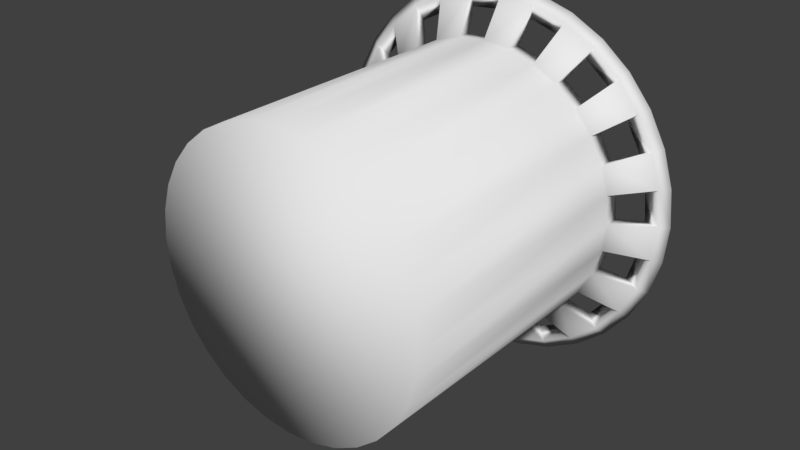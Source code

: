 # Source: Trash.blend  (saved by Blender 2.79.0; exported with 4.5.12 LTS)
import bpy
from mathutils import Matrix  # noqa: F401  (used for matrix-valued properties, if any)

bpy.ops.wm.read_factory_settings(use_empty=True)
scene = bpy.context.scene
scene.name = 'Scene'

# ---- collections
col_collection_1 = bpy.data.collections.new('Collection 1'); scene.collection.children.link(col_collection_1)

# ---- world
world_world = bpy.data.worlds.new('World'); scene.world = world_world
world_world.color = (0.05088, 0.05088, 0.05088)
world_world.use_sun_shadow = False
world_world.sun_shadow_jitter_overblur = 0.0
world_world.cycles.sampling_method = 'MANUAL'

# ---- meshes
me_cylinder = bpy.data.meshes.new('Cylinder')
me_cylinder.from_pydata([(0.0, -2.049e-08, -0.4687), (0.0, 0.9373, -0.4687), (0.09143, -2.009e-08, -0.4597), (0.09143, 0.9373, -0.4597), (0.1794, -1.893e-08, -0.433), (0.1794, 0.9373, -0.433), (0.2604, -1.703e-08, -0.3897), (0.2604, 0.9373, -0.3897), (0.3314, -1.449e-08, -0.3314), (0.3314, 0.9373, -0.3314), (0.3897, -1.138e-08, -0.2604), (0.3897, 0.9373, -0.2604), (0.433, -7.84e-09, -0.1794), (0.433, 0.9373, -0.1794), (0.4597, -3.997e-09, -0.09143), (0.4597, 0.9373, -0.09143), (0.4687, -1.547e-15, -3.538e-08), (0.4687, 0.9373, -7.636e-08), (0.4597, 3.997e-09, 0.09143), (0.4597, 0.9373, 0.09143), (0.433, 7.84e-09, 0.1794), (0.433, 0.9373, 0.1794), (0.3897, 1.138e-08, 0.2604), (0.3897, 0.9373, 0.2604), (0.3314, 1.449e-08, 0.3314), (0.3314, 0.9373, 0.3314), (0.2604, 1.703e-08, 0.3897), (0.2604, 0.9373, 0.3897), (0.1794, 1.893e-08, 0.433), (0.1794, 0.9373, 0.433), (0.09143, 2.009e-08, 0.4597), (0.09143, 0.9373, 0.4597), (-1.527e-07, 2.049e-08, 0.4687), (-1.527e-07, 0.9373, 0.4687), (-0.09143, 2.009e-08, 0.4597), (-0.09143, 0.9373, 0.4597), (-0.1794, 1.893e-08, 0.433), (-0.1794, 0.9373, 0.433), (-0.2604, 1.703e-08, 0.3897), (-0.2604, 0.9373, 0.3897), (-0.3314, 1.449e-08, 0.3314), (-0.3314, 0.9373, 0.3314), (-0.3897, 1.138e-08, 0.2604), (-0.3897, 0.9373, 0.2604), (-0.433, 7.84e-09, 0.1794), (-0.433, 0.9373, 0.1794), (-0.4597, 3.997e-09, 0.09143), (-0.4597, 0.9373, 0.09143), (-0.4687, -1.978e-14, -4.525e-07), (-0.4687, 0.9373, -4.935e-07), (-0.4597, -3.997e-09, -0.09143), (-0.4597, 0.9373, -0.09143), (-0.433, -7.84e-09, -0.1794), (-0.433, 0.9373, -0.1794), (-0.3897, -1.138e-08, -0.2604), (-0.3897, 0.9373, -0.2604), (-0.3314, -1.449e-08, -0.3314), (-0.3314, 0.9373, -0.3314), (-0.2604, -1.703e-08, -0.3897), (-0.2604, 0.9373, -0.3897), (-0.1794, -1.893e-08, -0.433), (-0.1794, 0.9373, -0.433), (-0.09143, -2.009e-08, -0.4597), (-0.09143, 0.9373, -0.4597), (0.07772, 0.9373, -0.3907), (0.0, 0.9373, -0.3984), (0.1525, 0.9373, -0.3681), (0.2213, 0.9373, -0.3313), (0.2817, 0.9373, -0.2817), (0.3313, 0.9373, -0.2213), (0.3681, 0.9373, -0.1525), (0.3907, 0.9373, -0.07772), (0.3984, 0.9373, -7.105e-08), (0.3907, 0.9373, 0.07772), (0.3681, 0.9373, 0.1525), (0.3313, 0.9373, 0.2213), (0.2817, 0.9373, 0.2817), (0.2213, 0.9373, 0.3313), (0.1525, 0.9373, 0.3681), (0.07772, 0.9373, 0.3907), (-1.298e-07, 0.9373, 0.3984), (-0.07772, 0.9373, 0.3907), (-0.1525, 0.9373, 0.3681), (-0.2213, 0.9373, 0.3313), (-0.2817, 0.9373, 0.2817), (-0.3313, 0.9373, 0.2213), (-0.3681, 0.9373, 0.1525), (-0.3907, 0.9373, 0.07772), (-0.3984, 0.9373, -4.257e-07), (-0.3907, 0.9373, -0.07772), (-0.3681, 0.9373, -0.1525), (-0.3313, 0.9373, -0.2213), (-0.2817, 0.9373, -0.2817), (-0.2213, 0.9373, -0.3313), (-0.1525, 0.9373, -0.3681), (-0.07772, 0.9373, -0.3907), (0.07772, 0.09254, -0.3907), (1.192e-07, 0.09254, -0.3984), (0.1525, 0.09254, -0.3681), (0.2213, 0.09254, -0.3313), (0.2817, 0.09254, -0.2817), (0.3313, 0.09254, -0.2213), (0.3681, 0.09254, -0.1525), (0.3907, 0.09254, -0.07772), (0.3984, 0.09254, -3.412e-08), (0.3907, 0.09254, 0.07772), (0.3681, 0.09254, 0.1525), (0.3313, 0.09254, 0.2213), (0.2817, 0.09254, 0.2817), (0.2213, 0.09254, 0.3313), (0.1525, 0.09254, 0.3681), (0.07772, 0.09254, 0.3907), (-1.06e-08, 0.09254, 0.3984), (-0.07772, 0.09254, 0.3907), (-0.1525, 0.09254, 0.3681), (-0.2213, 0.09254, 0.3313), (-0.2817, 0.09254, 0.2817), (-0.3313, 0.09254, 0.2213), (-0.3681, 0.09254, 0.1525), (-0.3907, 0.09254, 0.07772), (-0.3984, 0.09254, -3.887e-07), (-0.3907, 0.09254, -0.07772), (-0.3681, 0.09254, -0.1525), (-0.3313, 0.09254, -0.2213), (-0.2817, 0.09254, -0.2817), (-0.2213, 0.09254, -0.3313), (-0.1525, 0.09254, -0.3681), (-0.07772, 0.09254, -0.3907), (-0.2152, 0.9855, -0.5196), (0.0, 0.8853, -0.4687), (0.09143, 0.8853, -0.4597), (-0.3125, 0.9855, -0.4676), (0.1794, 0.8853, -0.433), (-0.3977, 0.9855, -0.3977), (0.2604, 0.8853, -0.3897), (-0.4676, 0.9855, -0.3125), (0.3314, 0.8853, -0.3314), (-0.5196, 0.9855, -0.2152), (0.3897, 0.8853, -0.2604), (-0.5516, 0.9855, -0.1097), (0.433, 0.8853, -0.1794), (-0.5624, 0.9855, -5.861e-07), (0.4597, 0.8853, -0.09143), (-0.5516, 0.9855, 0.1097), (0.4687, 0.8853, -7.408e-08), (-0.5196, 0.9855, 0.2152), (0.4597, 0.8853, 0.09143), (-0.4676, 0.9855, 0.3125), (0.433, 0.8853, 0.1794), (-0.3977, 0.9855, 0.3977), (0.3897, 0.8853, 0.2604), (-0.3125, 0.9855, 0.4676), (0.3314, 0.8853, 0.3314), (-0.2152, 0.9855, 0.5196), (0.2604, 0.8853, 0.3897), (-0.1097, 0.9855, 0.5516), (0.1794, 0.8853, 0.433), (-1.833e-07, 0.9855, 0.5624), (0.09143, 0.8853, 0.4597), (0.1097, 0.9855, 0.5516), (-1.527e-07, 0.8853, 0.4687), (0.2152, 0.9855, 0.5196), (-0.09143, 0.8853, 0.4597), (0.3125, 0.9855, 0.4676), (-0.1794, 0.8853, 0.433), (0.3977, 0.9855, 0.3977), (-0.2604, 0.8853, 0.3897), (0.4676, 0.9855, 0.3125), (-0.3314, 0.8853, 0.3314), (0.5196, 0.9855, 0.2152), (-0.3897, 0.8853, 0.2604), (0.5516, 0.9855, 0.1097), (-0.433, 0.8853, 0.1794), (0.5624, 0.9855, -8.554e-08), (-0.4597, 0.8853, 0.09143), (0.5516, 0.9855, -0.1097), (-0.4687, 0.8853, -4.912e-07), (0.5196, 0.9855, -0.2152), (-0.4597, 0.8853, -0.09143), (0.4676, 0.9855, -0.3125), (-0.433, 0.8853, -0.1794), (0.3977, 0.9855, -0.3977), (-0.3897, 0.8853, -0.2604), (0.3125, 0.9855, -0.4676), (-0.3314, 0.8853, -0.3314), (0.2152, 0.9855, -0.5196), (-0.2604, 0.8853, -0.3897), (0.0, 0.9855, -0.6233), (-0.1794, 0.8853, -0.433), (0.0, 0.9855, -0.5624), (-0.09143, 0.8853, -0.4597), (0.1097, 0.9855, -0.5516), (-0.1097, 0.9855, -0.5516), (0.1216, 0.9855, -0.6114), (0.2385, 0.9855, -0.5759), (0.3463, 0.9855, -0.5183), (0.4408, 0.9855, -0.4408), (0.5183, 0.9855, -0.3463), (0.5759, 0.9855, -0.2385), (0.6114, 0.9855, -0.1216), (0.6233, 0.9855, -9.014e-08), (0.6114, 0.9855, 0.1216), (0.5759, 0.9855, 0.2385), (0.5183, 0.9855, 0.3463), (0.4408, 0.9855, 0.4408), (0.3463, 0.9855, 0.5183), (0.2385, 0.9855, 0.5759), (0.1216, 0.9855, 0.6114), (-2.031e-07, 0.9855, 0.6233), (-0.1216, 0.9855, 0.6114), (-0.2385, 0.9855, 0.5759), (-0.3463, 0.9855, 0.5183), (-0.4408, 0.9855, 0.4408), (-0.5183, 0.9855, 0.3463), (-0.5759, 0.9855, 0.2385), (-0.6114, 0.9855, 0.1216), (-0.6233, 0.9855, -6.45e-07), (-0.6114, 0.9855, -0.1216), (-0.5759, 0.9855, -0.2385), (-0.5183, 0.9855, -0.3463), (-0.4408, 0.9855, -0.4408), (-0.3463, 0.9855, -0.5183), (-0.2385, 0.9855, -0.5759), (-0.1216, 0.9855, -0.6114), (0.0, 0.9759, -0.5437), (-0.5332, 0.9759, 0.1061), (0.208, 0.9759, 0.5023), (0.452, 0.9759, -0.302), (-0.1061, 0.9759, -0.5332), (-0.5023, 0.9759, 0.208), (0.302, 0.9759, 0.452), (0.3844, 0.9759, -0.3844), (-0.208, 0.9759, -0.5023), (-0.3844, 0.9759, 0.3844), (-0.452, 0.9759, 0.302), (0.452, 0.9759, 0.302), (0.3844, 0.9759, 0.3844), (0.208, 0.9759, -0.5023), (0.302, 0.9759, -0.452), (-0.3844, 0.9759, -0.3844), (-0.302, 0.9759, -0.452), (0.5023, 0.9759, -0.208), (0.1061, 0.9759, 0.5332), (-0.5437, 0.9759, -5.676e-07), (0.5332, 0.9759, -0.1061), (-1.771e-07, 0.9759, 0.5437), (-0.5332, 0.9759, -0.1061), (0.5437, 0.9759, -8.37e-08), (-0.1061, 0.9759, 0.5332), (-0.5023, 0.9759, -0.208), (0.5332, 0.9759, 0.1061), (-0.208, 0.9759, 0.5023), (0.1061, 0.9759, -0.5332), (-0.452, 0.9759, -0.302), (0.5023, 0.9759, 0.208), (-0.302, 0.9759, 0.452), (-0.581, 0.9655, 0.1156), (0.5473, 0.9655, 0.2267), (-0.5924, 0.9655, -6.142e-07), (0.4926, 0.9655, 0.3291), (-0.581, 0.9655, -0.1156), (0.4189, 0.9655, 0.4189), (-0.5473, 0.9655, -0.2267), (0.3291, 0.9655, 0.4926), (0.0, 0.9655, -0.5924), (-0.4189, 0.9655, -0.4189), (-0.4926, 0.9655, -0.3291), (0.1156, 0.9655, 0.581), (0.2267, 0.9655, 0.5473), (0.2267, 0.9655, -0.5473), (0.1156, 0.9655, -0.581), (0.581, 0.9655, 0.1156), (-0.5473, 0.9655, 0.2267), (0.5924, 0.9655, -8.693e-08), (-0.4926, 0.9655, 0.3291), (0.581, 0.9655, -0.1156), (-0.4189, 0.9655, 0.4189), (0.5473, 0.9655, -0.2267), (-0.3291, 0.9655, 0.4926), (0.4926, 0.9655, -0.3291), (-0.2267, 0.9655, 0.5473), (-0.1156, 0.9655, -0.581), (0.4189, 0.9655, -0.4189), (-0.1156, 0.9655, 0.581), (-0.2267, 0.9655, -0.5473), (0.3291, 0.9655, -0.4926), (-1.93e-07, 0.9655, 0.5924), (-0.3291, 0.9655, -0.4926)], [], [(271, 273, 200, 201), (241, 244, 175, 177), (256, 272, 214, 215), (225, 243, 141, 143), (257, 271, 201, 202), (226, 242, 159, 161), (227, 241, 177, 179), (258, 256, 215, 216), (259, 257, 202, 203), (228, 224, 189, 192), (229, 225, 143, 145), (260, 258, 216, 217), (230, 226, 161, 163), (261, 259, 203, 204), (231, 227, 179, 181), (232, 228, 192, 128), (262, 260, 217, 218), (234, 229, 145, 147), (263, 261, 204, 205), (236, 230, 163, 165), (238, 231, 181, 183), (266, 262, 218, 219), (268, 263, 205, 206), (240, 232, 128, 131), (270, 264, 187, 193), (233, 234, 147, 149), (265, 266, 219, 220), (235, 236, 165, 167), (267, 268, 206, 207), (269, 270, 193, 194), (35, 33, 80, 81), (237, 238, 183, 185), (239, 240, 131, 133), (0, 2, 4, 6, 8, 10, 12, 14, 16, 18, 20, 22, 24, 26, 28, 30, 32, 34, 36, 38, 40, 42, 44, 46, 48, 50, 52, 54, 56, 58, 60, 62), (86, 85, 117, 118), (53, 51, 89, 90), (9, 7, 67, 68), (27, 25, 76, 77), (45, 43, 85, 86), (63, 61, 94, 95), (19, 17, 72, 73), (37, 35, 81, 82), (55, 53, 90, 91), (11, 9, 68, 69), (29, 27, 77, 78), (47, 45, 86, 87), (3, 1, 65, 64), (1, 63, 95, 65), (21, 19, 73, 74), (39, 37, 82, 83), (57, 55, 91, 92), (13, 11, 69, 70), (31, 29, 78, 79), (49, 47, 87, 88), (5, 3, 64, 66), (23, 21, 74, 75), (41, 39, 83, 84), (59, 57, 92, 93), (15, 13, 70, 71), (33, 31, 79, 80), (51, 49, 88, 89), (7, 5, 66, 67), (25, 23, 75, 76), (43, 41, 84, 85), (61, 59, 93, 94), (17, 15, 71, 72), (96, 97, 127, 126, 125, 124, 123, 122, 121, 120, 119, 118, 117, 116, 115, 114, 113, 112, 111, 110, 109, 108, 107, 106, 105, 104, 103, 102, 101, 100, 99, 98), (73, 72, 104, 105), (87, 86, 118, 119), (74, 73, 105, 106), (88, 87, 119, 120), (75, 74, 106, 107), (89, 88, 120, 121), (76, 75, 107, 108), (90, 89, 121, 122), (77, 76, 108, 109), (91, 90, 122, 123), (78, 77, 109, 110), (64, 65, 97, 96), (92, 91, 123, 124), (79, 78, 110, 111), (66, 64, 96, 98), (93, 92, 124, 125), (80, 79, 111, 112), (67, 66, 98, 99), (94, 93, 125, 126), (81, 80, 112, 113), (68, 67, 99, 100), (95, 94, 126, 127), (82, 81, 113, 114), (69, 68, 100, 101), (65, 95, 127, 97), (83, 82, 114, 115), (70, 69, 101, 102), (84, 83, 115, 116), (71, 70, 102, 103), (85, 84, 116, 117), (72, 71, 103, 104), (60, 188, 190, 62), (272, 274, 213, 214), (58, 186, 188, 60), (223, 192, 189, 187), (56, 184, 186, 58), (222, 128, 192, 223), (54, 182, 184, 56), (221, 131, 128, 222), (52, 180, 182, 54), (220, 133, 131, 221), (50, 178, 180, 52), (219, 135, 133, 220), (48, 176, 178, 50), (218, 137, 135, 219), (46, 174, 176, 48), (217, 139, 137, 218), (44, 172, 174, 46), (216, 141, 139, 217), (42, 170, 172, 44), (215, 143, 141, 216), (40, 168, 170, 42), (214, 145, 143, 215), (38, 166, 168, 40), (213, 147, 145, 214), (36, 164, 166, 38), (212, 149, 147, 213), (34, 162, 164, 36), (211, 151, 149, 212), (32, 160, 162, 34), (210, 153, 151, 211), (30, 158, 160, 32), (209, 155, 153, 210), (28, 156, 158, 30), (208, 157, 155, 209), (26, 154, 156, 28), (207, 159, 157, 208), (24, 152, 154, 26), (206, 161, 159, 207), (22, 150, 152, 24), (205, 163, 161, 206), (20, 148, 150, 22), (204, 165, 163, 205), (18, 146, 148, 20), (203, 167, 165, 204), (16, 144, 146, 18), (202, 169, 167, 203), (14, 142, 144, 16), (201, 171, 169, 202), (12, 140, 142, 14), (200, 173, 171, 201), (10, 138, 140, 12), (199, 175, 173, 200), (8, 136, 138, 10), (198, 177, 175, 199), (6, 134, 136, 8), (197, 179, 177, 198), (4, 132, 134, 6), (196, 181, 179, 197), (2, 130, 132, 4), (195, 183, 181, 196), (0, 129, 130, 2), (194, 185, 183, 195), (187, 189, 191, 193), (193, 191, 185, 194), (62, 190, 129, 0), (242, 245, 157, 159), (243, 246, 139, 141), (273, 275, 199, 200), (274, 276, 212, 213), (244, 247, 173, 175), (245, 248, 155, 157), (275, 277, 198, 199), (246, 249, 137, 139), (276, 278, 211, 212), (247, 250, 171, 173), (277, 279, 197, 198), (248, 251, 153, 155), (278, 280, 210, 211), (264, 281, 223, 187), (224, 252, 191, 189), (249, 253, 135, 137), (279, 282, 196, 197), (280, 283, 209, 210), (281, 284, 222, 223), (250, 254, 169, 171), (251, 255, 151, 153), (282, 285, 195, 196), (253, 239, 133, 135), (283, 286, 208, 209), (284, 287, 221, 222), (252, 237, 185, 191), (254, 235, 167, 169), (285, 269, 194, 195), (286, 267, 207, 208), (255, 233, 149, 151), (287, 265, 220, 221), (39, 41, 233, 255), (230, 263, 154, 27), (3, 5, 237, 252), (55, 57, 239, 253), (230, 236, 261, 263), (19, 21, 254, 250), (236, 25, 152, 261), (27, 154, 152, 25), (35, 37, 251, 248), (267, 158, 31, 242), (51, 53, 249, 246), (242, 226, 268, 267), (15, 17, 247, 244), (226, 29, 156, 268), (31, 33, 245, 242), (31, 158, 156, 29), (248, 245, 286, 283), (23, 25, 236, 235), (245, 33, 160, 286), (59, 61, 232, 240), (7, 9, 231, 238), (248, 283, 162, 35), (43, 45, 229, 234), (35, 162, 160, 33), (255, 278, 166, 39), (27, 29, 226, 230), (255, 251, 280, 278), (63, 1, 224, 228), (11, 13, 241, 227), (251, 37, 164, 280), (47, 49, 243, 225), (39, 166, 164, 37), (234, 233, 276, 274), (160, 158, 267, 286), (234, 274, 170, 43), (188, 186, 287, 284), (233, 41, 168, 276), (136, 134, 285, 282), (43, 170, 168, 41), (164, 162, 283, 280), (225, 256, 174, 47), (129, 190, 281, 264), (225, 229, 272, 256), (140, 138, 279, 277), (168, 166, 278, 276), (229, 45, 172, 272), (47, 174, 172, 45), (144, 142, 275, 273), (172, 170, 274, 272), (132, 130, 270, 269), (243, 49, 176, 258), (184, 182, 266, 265), (246, 243, 258, 260), (156, 154, 263, 268), (246, 260, 178, 51), (51, 178, 176, 49), (180, 178, 260, 262), (152, 150, 259, 261), (253, 249, 262, 266), (253, 266, 182, 55), (176, 174, 256, 258), (148, 146, 271, 257), (249, 53, 180, 262), (55, 182, 180, 53), (23, 150, 148, 21), (254, 21, 148, 257), (235, 254, 257, 259), (235, 259, 150, 23), (19, 146, 144, 17), (247, 17, 144, 273), (250, 247, 273, 271), (250, 271, 146, 19), (15, 142, 140, 13), (241, 13, 140, 277), (244, 241, 277, 275), (244, 275, 142, 15), (11, 138, 136, 9), (231, 9, 136, 282), (227, 231, 282, 279), (227, 279, 138, 11), (7, 134, 132, 5), (238, 285, 134, 7), (132, 269, 237, 5), (238, 237, 269, 285), (3, 130, 129, 1), (224, 1, 129, 264), (252, 224, 264, 270), (252, 270, 130, 3), (63, 190, 188, 61), (232, 61, 188, 284), (228, 232, 284, 281), (228, 281, 190, 63), (59, 186, 184, 57), (240, 287, 186, 59), (184, 265, 239, 57), (240, 239, 265, 287)])
me_cylinder.polygons.foreach_set('use_smooth', [True] * 290)
me_cylinder.use_remesh_preserve_volume = False
me_cylinder.use_remesh_preserve_attributes = False
me_cylinder.use_mirror_vertex_groups = False
me_cylinder.update()

# ---- objects
ob_trash_can = bpy.data.objects.new('Trash Can', me_cylinder)

# ---- transforms, parenting, visibility, modifiers, constraints
ob_trash_can.location = (0.0, 0.0, 0.0)
ob_trash_can.lineart.crease_threshold = 0.0

# ---- collection membership
col_collection_1.objects.link(ob_trash_can)

# ---- scene / render settings (as saved in the file)
scene.frame_start = 1; scene.frame_end = 250; scene.frame_set(0)
scene.render.engine = 'CYCLES'
scene.render.image_settings.file_format = 'FFMPEG'
scene.render.image_settings.color_mode = 'RGB'
scene.render.fps = 30
scene.render.fps_base = 1.001
scene.render.dither_intensity = 0.0
scene.cycles.use_denoising = False
scene.cycles.samples = 3000
scene.cycles.sampling_pattern = 'TABULATED_SOBOL'
scene.cycles.use_adaptive_sampling = False
scene.cycles.use_light_tree = False
scene.cycles.blur_glossy = 0.0
scene.cycles.sample_clamp_indirect = 0.0
scene.view_settings.view_transform = 'Standard'
bpy.context.view_layer.update()

# ---- added for rendering (the .blend has no active camera and no usable light): camera, sun
cam_auto = bpy.data.cameras.new('AutoCamera')
cam_auto.lens = 50.0
cam_auto.sensor_width = 36.0
cam_auto.clip_end = 1000.0
ob_auto_camera = bpy.data.objects.new('AutoCamera', cam_auto)
scene.collection.objects.link(ob_auto_camera)
ob_auto_camera.location = (1.86878, -1.74979, 1.49503)
ob_auto_camera.rotation_euler = (1.09748, -7.21219e-08, 0.694738)
scene.camera = ob_auto_camera
light_auto_sun = bpy.data.lights.new('AutoSun', 'SUN')
light_auto_sun.energy = 3.0
light_auto_sun.angle = 0.0523599
ob_auto_sun = bpy.data.objects.new('AutoSun', light_auto_sun)
scene.collection.objects.link(ob_auto_sun)
ob_auto_sun.rotation_euler = (0.872665, 0.174533, 0.523599)
bpy.context.view_layer.update()
